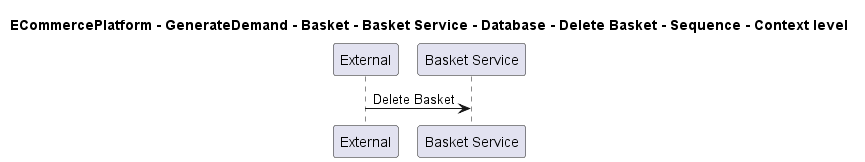

The diagram above was rendered by PlantUML. Its source (embedded in the PNG):
@startuml

title ECommercePlatform - GenerateDemand - Basket - Basket Service - Database - Delete Basket - Sequence - Context level

participant "External" as C4InterFlow.SoftwareSystems.ExternalSystem
participant "Basket Service" as ECommercePlatform.GenerateDemand.Basket.SoftwareSystems.BasketService

C4InterFlow.SoftwareSystems.ExternalSystem -> ECommercePlatform.GenerateDemand.Basket.SoftwareSystems.BasketService : Delete Basket


@enduml